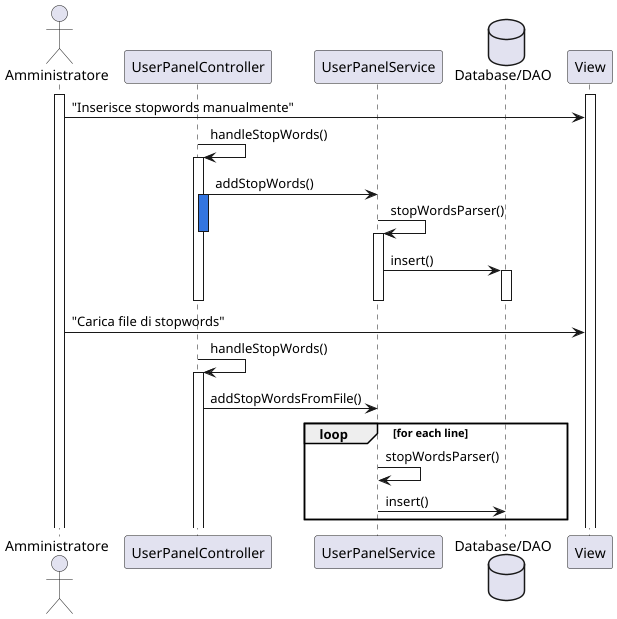

The diagram above was rendered by PlantUML. Its source (embedded in the PNG):
@startuml
actor Amministratore
participant UserPanelController
participant UserPanelService
database "Database/DAO" as DB
participant View

activate Amministratore
activate View
Amministratore -> View : "Inserisce stopwords manualmente"
UserPanelController -> UserPanelController : handleStopWords()
activate UserPanelController

UserPanelController -> UserPanelService :addStopWords()
activate UserPanelController #3375E0

UserPanelService -> UserPanelService : stopWordsParser()


deactivate UserPanelController
activate UserPanelService
UserPanelService -> DB : insert()

activate DB

deactivate UserPanelService
deactivate UserPanelController
deactivate DB
Amministratore -> View : "Carica file di stopwords"
UserPanelController -> UserPanelController : handleStopWords()
activate UserPanelController
UserPanelController -> UserPanelService : addStopWordsFromFile()
loop for each line
    UserPanelService -> UserPanelService : stopWordsParser()
    UserPanelService -> DB : insert()
end
@enduml